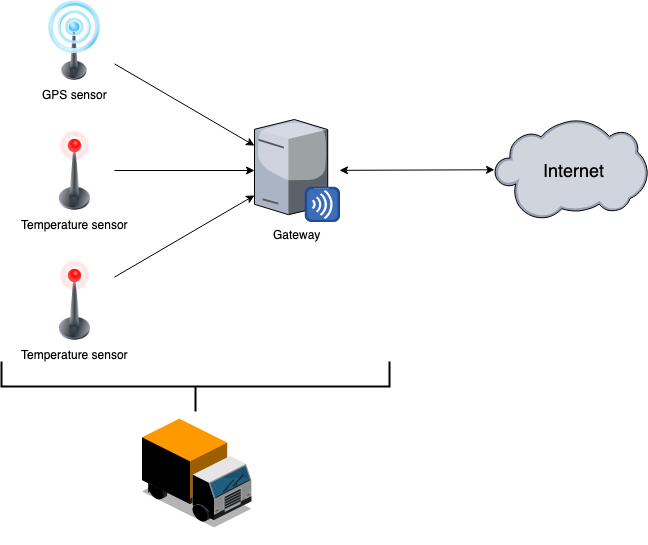

The diagram above was exported from draw.io. Its source (the exported page's mxGraphModel, read from the mxfile embedded in the PNG):
<mxGraphModel dx="918" dy="575" grid="1" gridSize="10" guides="1" tooltips="1" connect="1" arrows="1" fold="1" page="1" pageScale="1" pageWidth="850" pageHeight="1100" math="0" shadow="0">
  <root>
    <mxCell id="0" />
    <mxCell id="1" parent="0" />
    <mxCell id="m-Pa7pa5yjhDmsjZ70o0-3" value="Temperature sensor" style="image;html=1;labelBackgroundColor=#ffffff;image=img/lib/clip_art/telecommunication/Signal_tower_off_128x128.png" parent="1" vertex="1">
      <mxGeometry x="100" y="330" width="80" height="80" as="geometry" />
    </mxCell>
    <mxCell id="m-Pa7pa5yjhDmsjZ70o0-4" value="Temperature sensor" style="image;html=1;labelBackgroundColor=#ffffff;image=img/lib/clip_art/telecommunication/Signal_tower_off_128x128.png" parent="1" vertex="1">
      <mxGeometry x="100" y="200" width="80" height="80" as="geometry" />
    </mxCell>
    <mxCell id="m-Pa7pa5yjhDmsjZ70o0-6" value="GPS sensor" style="image;html=1;labelBackgroundColor=#ffffff;image=img/lib/clip_art/telecommunication/Signal_tower_on_128x128.png" parent="1" vertex="1">
      <mxGeometry x="100" y="70" width="80" height="80" as="geometry" />
    </mxCell>
    <mxCell id="m-Pa7pa5yjhDmsjZ70o0-8" value="Gateway" style="verticalLabelPosition=bottom;aspect=fixed;html=1;verticalAlign=top;strokeColor=none;align=center;outlineConnect=0;shape=mxgraph.citrix.merchandising_server;" parent="1" vertex="1">
      <mxGeometry x="320" y="189" width="85" height="102" as="geometry" />
    </mxCell>
    <mxCell id="m-Pa7pa5yjhDmsjZ70o0-9" value="" style="verticalLabelPosition=bottom;aspect=fixed;html=1;verticalAlign=top;strokeColor=none;align=center;outlineConnect=0;shape=mxgraph.citrix.cloud;" parent="1" vertex="1">
      <mxGeometry x="560" y="189" width="153" height="100" as="geometry" />
    </mxCell>
    <mxCell id="m-Pa7pa5yjhDmsjZ70o0-10" value="" style="endArrow=classic;startArrow=classic;html=1;" parent="1" source="m-Pa7pa5yjhDmsjZ70o0-8" target="m-Pa7pa5yjhDmsjZ70o0-9" edge="1">
      <mxGeometry width="50" height="50" relative="1" as="geometry">
        <mxPoint x="380" y="270" as="sourcePoint" />
        <mxPoint x="430" y="220" as="targetPoint" />
      </mxGeometry>
    </mxCell>
    <mxCell id="m-Pa7pa5yjhDmsjZ70o0-11" value="" style="endArrow=classic;html=1;" parent="1" source="m-Pa7pa5yjhDmsjZ70o0-6" target="m-Pa7pa5yjhDmsjZ70o0-8" edge="1">
      <mxGeometry width="50" height="50" relative="1" as="geometry">
        <mxPoint x="150" y="150" as="sourcePoint" />
        <mxPoint x="200" y="100" as="targetPoint" />
      </mxGeometry>
    </mxCell>
    <mxCell id="m-Pa7pa5yjhDmsjZ70o0-12" value="" style="endArrow=classic;html=1;" parent="1" source="m-Pa7pa5yjhDmsjZ70o0-4" target="m-Pa7pa5yjhDmsjZ70o0-8" edge="1">
      <mxGeometry width="50" height="50" relative="1" as="geometry">
        <mxPoint x="120" y="300" as="sourcePoint" />
        <mxPoint x="170" y="250" as="targetPoint" />
      </mxGeometry>
    </mxCell>
    <mxCell id="m-Pa7pa5yjhDmsjZ70o0-13" value="" style="endArrow=classic;html=1;" parent="1" source="m-Pa7pa5yjhDmsjZ70o0-3" target="m-Pa7pa5yjhDmsjZ70o0-8" edge="1">
      <mxGeometry width="50" height="50" relative="1" as="geometry">
        <mxPoint x="150" y="390" as="sourcePoint" />
        <mxPoint x="200" y="340" as="targetPoint" />
      </mxGeometry>
    </mxCell>
    <mxCell id="m-Pa7pa5yjhDmsjZ70o0-18" value="" style="strokeWidth=2;html=1;shape=mxgraph.flowchart.annotation_2;align=left;rotation=-90;" parent="1" vertex="1">
      <mxGeometry x="236" y="262" width="50" height="388" as="geometry" />
    </mxCell>
    <mxCell id="m-Pa7pa5yjhDmsjZ70o0-19" value="Internet" style="text;html=1;resizable=0;points=[];autosize=1;align=left;verticalAlign=top;spacingTop=-4;fontSize=18;" parent="1" vertex="1">
      <mxGeometry x="606.5" y="229" width="60" height="20" as="geometry" />
    </mxCell>
    <mxCell id="44ypwkC7gLXMaDe8Zkxj-1" value="" style="shape=image;html=1;verticalAlign=top;verticalLabelPosition=bottom;labelBackgroundColor=#ffffff;imageAspect=0;aspect=fixed;image=https://cdn0.iconfinder.com/data/icons/isometric-city-basic-transport/48/truck-front-01-128.png" parent="1" vertex="1">
      <mxGeometry x="200" y="486" width="128" height="128" as="geometry" />
    </mxCell>
  </root>
</mxGraphModel>